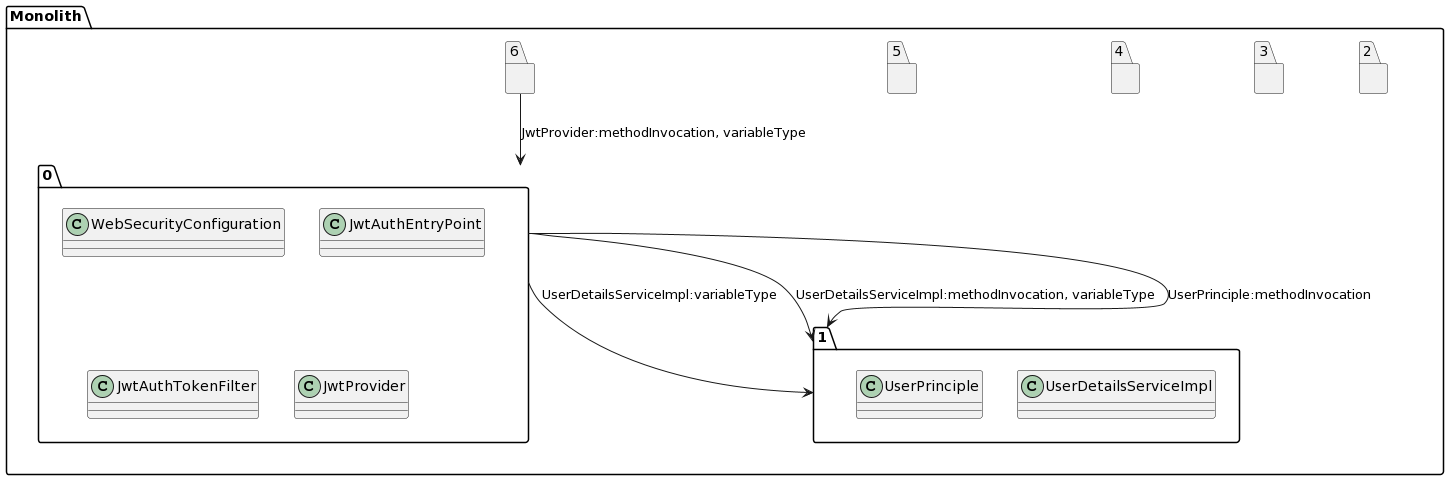

The diagram above was rendered by PlantUML. Its source (embedded in the PNG):
@startuml
package "Monolith" {
package "0"{
class WebSecurityConfiguration
class JwtAuthEntryPoint
class JwtAuthTokenFilter
class JwtProvider
}
package "1"{
class UserDetailsServiceImpl
class UserDetailsServiceImpl
class UserPrinciple
}
package "2"{
}
package "3"{
}
package "4"{
}
package "5"{
}
package "6"{
}
}
"0"-->"1":UserDetailsServiceImpl:variableType
"0"-->"1":UserDetailsServiceImpl:methodInvocation, variableType
"0"-->"1":UserPrinciple:methodInvocation
"6"-->"0":JwtProvider:methodInvocation, variableType
@enduml